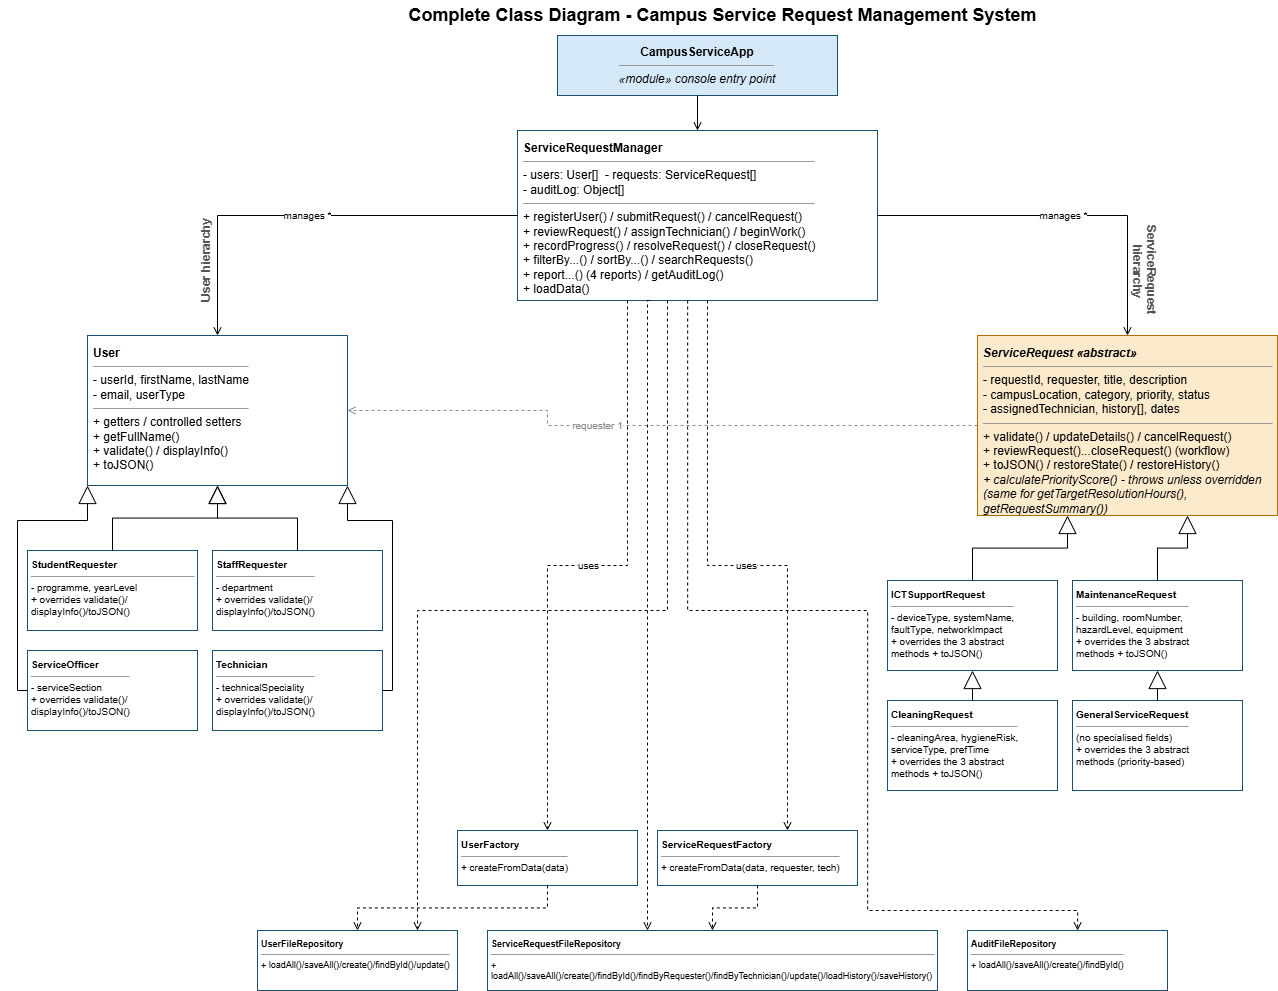

The diagram above was exported from draw.io. Its source (the exported page's mxGraphModel, read from the mxfile embedded in the PNG):
<mxGraphModel dx="1106" dy="737" grid="1" gridSize="10" guides="1" tooltips="1" connect="1" arrows="1" fold="1" page="1" pageScale="1" pageWidth="1450" pageHeight="1100" math="0" shadow="0">
  <root>
    <mxCell id="0" />
    <mxCell id="1" parent="0" />
    <mxCell id="title" parent="1" style="text;html=1;align=center;verticalAlign=middle;fontSize=18;fontStyle=1;" value="Complete Class Diagram - Campus Service Request Management System" vertex="1">
      <mxGeometry height="30" width="450" x="500" y="10" as="geometry" />
    </mxCell>
    <mxCell id="app" parent="1" style="rounded=0;whiteSpace=wrap;html=1;align=center;verticalAlign=middle;fillColor=#d6e9f8;strokeColor=#1b4f72;" value="&lt;b&gt;CampusServiceApp&lt;/b&gt;&lt;hr size=&quot;1&quot;/&gt;&lt;i&gt;«module» console entry point&lt;/i&gt;" vertex="1">
      <mxGeometry height="60" width="280" x="560" y="45" as="geometry" />
    </mxCell>
    <mxCell id="mgr" parent="1" style="rounded=0;whiteSpace=wrap;html=1;align=left;verticalAlign=top;spacing=6;fillColor=#ffffff;strokeColor=#1b4f72;" value="&lt;b&gt;ServiceRequestManager&lt;/b&gt;&lt;hr size=&quot;1&quot;/&gt;- users: User[]&amp;nbsp;&amp;nbsp;- requests: ServiceRequest[]&lt;br/&gt;- auditLog: Object[]&lt;hr size=&quot;1&quot;/&gt;+ registerUser() / submitRequest() / cancelRequest()&lt;br/&gt;+ reviewRequest() / assignTechnician() / beginWork()&lt;br/&gt;+ recordProgress() / resolveRequest() / closeRequest()&lt;br/&gt;+ filterBy...() / sortBy...() / searchRequests()&lt;br/&gt;+ report...() (4 reports) / getAuditLog()&lt;br/&gt;+ loadData()" vertex="1">
      <mxGeometry height="170" width="360" x="520" y="140" as="geometry" />
    </mxCell>
    <mxCell id="lblUserHier" parent="1" style="text;html=1;fontStyle=1;fontColor=#555555;align=center;rotation=270;" value="User hierarchy" vertex="1">
      <mxGeometry height="20" width="150" x="130" y="260" as="geometry" />
    </mxCell>
    <mxCell id="lblReqHier" parent="1" style="text;html=1;fontStyle=1;fontColor=#555555;align=center;rotation=90;" value="ServiceRequest&lt;div&gt;&amp;nbsp;hierarchy&lt;/div&gt;" vertex="1">
      <mxGeometry height="20" width="175" x="1070" y="270" as="geometry" />
    </mxCell>
    <mxCell id="user" parent="1" style="rounded=0;whiteSpace=wrap;html=1;align=left;verticalAlign=top;spacing=6;fillColor=#ffffff;strokeColor=#1b4f72;" value="&lt;b&gt;User&lt;/b&gt;&lt;hr size=&quot;1&quot;/&gt;- userId, firstName, lastName&lt;br/&gt;- email, userType&lt;hr size=&quot;1&quot;/&gt;+ getters / controlled setters&lt;br/&gt;+ getFullName()&lt;br/&gt;+ validate() / displayInfo()&lt;br/&gt;+ toJSON()" vertex="1">
      <mxGeometry height="150" width="260" x="90" y="345" as="geometry" />
    </mxCell>
    <mxCell id="studentReq" parent="1" style="rounded=0;whiteSpace=wrap;html=1;align=left;verticalAlign=top;spacing=4;fontSize=10;fillColor=#ffffff;strokeColor=#1b4f72;" value="&lt;b&gt;StudentRequester&lt;/b&gt;&lt;hr size=&quot;1&quot;&gt;- programme, yearLevel&lt;br&gt;+ overrides validate()/&amp;nbsp; &amp;nbsp; &amp;nbsp; displayInfo()/toJSON()" vertex="1">
      <mxGeometry height="80" width="170" x="30" y="560" as="geometry" />
    </mxCell>
    <mxCell id="staffReq" parent="1" style="rounded=0;whiteSpace=wrap;html=1;align=left;verticalAlign=top;spacing=4;fontSize=10;fillColor=#ffffff;strokeColor=#1b4f72;" value="&lt;b&gt;StaffRequester&lt;/b&gt;&lt;hr size=&quot;1&quot;/&gt;- department&lt;br/&gt;+ overrides validate()/&lt;br/&gt;displayInfo()/toJSON()" vertex="1">
      <mxGeometry height="80" width="170" x="215" y="560" as="geometry" />
    </mxCell>
    <mxCell id="svcOfficer" parent="1" style="rounded=0;whiteSpace=wrap;html=1;align=left;verticalAlign=top;spacing=4;fontSize=10;fillColor=#ffffff;strokeColor=#1b4f72;" value="&lt;b&gt;ServiceOfficer&lt;/b&gt;&lt;hr size=&quot;1&quot;/&gt;- serviceSection&lt;br/&gt;+ overrides validate()/&lt;br/&gt;displayInfo()/toJSON()" vertex="1">
      <mxGeometry height="80" width="170" x="30" y="660" as="geometry" />
    </mxCell>
    <mxCell id="technician" parent="1" style="rounded=0;whiteSpace=wrap;html=1;align=left;verticalAlign=top;spacing=4;fontSize=10;fillColor=#ffffff;strokeColor=#1b4f72;" value="&lt;b&gt;Technician&lt;/b&gt;&lt;hr size=&quot;1&quot;/&gt;- technicalSpeciality&lt;br/&gt;+ overrides validate()/&lt;br/&gt;displayInfo()/toJSON()" vertex="1">
      <mxGeometry height="80" width="170" x="215" y="660" as="geometry" />
    </mxCell>
    <mxCell id="svcReq" parent="1" style="rounded=0;whiteSpace=wrap;html=1;align=left;verticalAlign=top;spacing=6;fillColor=#fbeacb;strokeColor=#b06d00;" value="&lt;i&gt;&lt;b&gt;ServiceRequest «abstract»&lt;/b&gt;&lt;/i&gt;&lt;hr size=&quot;1&quot;/&gt;- requestId, requester, title, description&lt;br/&gt;- campusLocation, category, priority, status&lt;br/&gt;- assignedTechnician, history[], dates&lt;hr size=&quot;1&quot;/&gt;+ validate() / updateDetails() / cancelRequest()&lt;br/&gt;+ reviewRequest()...closeRequest() (workflow)&lt;br/&gt;+ toJSON() / restoreState() / restoreHistory()&lt;br/&gt;&lt;i&gt;+ calculatePriorityScore() - throws unless overridden&lt;br/&gt;(same for getTargetResolutionHours(), getRequestSummary())&lt;/i&gt;" vertex="1">
      <mxGeometry height="180" width="300" x="980" y="345" as="geometry" />
    </mxCell>
    <mxCell id="ict" parent="1" style="rounded=0;whiteSpace=wrap;html=1;align=left;verticalAlign=top;spacing=4;fontSize=10;fillColor=#ffffff;strokeColor=#1b4f72;" value="&lt;b&gt;ICTSupportRequest&lt;/b&gt;&lt;hr size=&quot;1&quot;/&gt;- deviceType, systemName,&lt;br/&gt;faultType, networkImpact&lt;br/&gt;+ overrides the 3 abstract&lt;br/&gt;methods + toJSON()" vertex="1">
      <mxGeometry height="90" width="170" x="890" y="590" as="geometry" />
    </mxCell>
    <mxCell id="maint" parent="1" style="rounded=0;whiteSpace=wrap;html=1;align=left;verticalAlign=top;spacing=4;fontSize=10;fillColor=#ffffff;strokeColor=#1b4f72;" value="&lt;b&gt;MaintenanceRequest&lt;/b&gt;&lt;hr size=&quot;1&quot;/&gt;- building, roomNumber,&lt;br/&gt;hazardLevel, equipment&lt;br/&gt;+ overrides the 3 abstract&lt;br/&gt;methods + toJSON()" vertex="1">
      <mxGeometry height="90" width="170" x="1075" y="590" as="geometry" />
    </mxCell>
    <mxCell id="clean" parent="1" style="rounded=0;whiteSpace=wrap;html=1;align=left;verticalAlign=top;spacing=4;fontSize=10;fillColor=#ffffff;strokeColor=#1b4f72;" value="&lt;b&gt;CleaningRequest&lt;/b&gt;&lt;hr size=&quot;1&quot;/&gt;- cleaningArea, hygieneRisk,&lt;br/&gt;serviceType, prefTime&lt;br/&gt;+ overrides the 3 abstract&lt;br/&gt;methods + toJSON()" vertex="1">
      <mxGeometry height="90" width="170" x="890" y="710" as="geometry" />
    </mxCell>
    <mxCell id="general" parent="1" style="rounded=0;whiteSpace=wrap;html=1;align=left;verticalAlign=top;spacing=4;fontSize=10;fillColor=#ffffff;strokeColor=#1b4f72;" value="&lt;b&gt;GeneralServiceRequest&lt;/b&gt;&lt;hr size=&quot;1&quot;/&gt;(no specialised fields)&lt;br/&gt;+ overrides the 3 abstract&lt;br/&gt;methods (priority-based)" vertex="1">
      <mxGeometry height="90" width="170" x="1075" y="710" as="geometry" />
    </mxCell>
    <mxCell id="userFactory" parent="1" style="rounded=0;whiteSpace=wrap;html=1;align=left;verticalAlign=top;spacing=4;fontSize=10;fillColor=#ffffff;strokeColor=#1b4f72;" value="&lt;b&gt;UserFactory&lt;/b&gt;&lt;hr size=&quot;1&quot;/&gt;+ createFromData(data)" vertex="1">
      <mxGeometry height="55" width="180" x="460" y="840" as="geometry" />
    </mxCell>
    <mxCell id="reqFactory" parent="1" style="rounded=0;whiteSpace=wrap;html=1;align=left;verticalAlign=top;spacing=4;fontSize=10;fillColor=#ffffff;strokeColor=#1b4f72;" value="&lt;b&gt;ServiceRequestFactory&lt;/b&gt;&lt;hr size=&quot;1&quot;/&gt;+ createFromData(data, requester, tech)" vertex="1">
      <mxGeometry height="55" width="200" x="660" y="840" as="geometry" />
    </mxCell>
    <mxCell id="userRepo" parent="1" style="rounded=0;whiteSpace=wrap;html=1;align=left;verticalAlign=top;spacing=4;fontSize=9;fillColor=#ffffff;strokeColor=#1b4f72;" value="&lt;b&gt;UserFileRepository&lt;/b&gt;&lt;hr size=&quot;1&quot;/&gt;+ loadAll()/saveAll()/create()/findById()/update()" vertex="1">
      <mxGeometry height="60" width="200" x="260" y="940" as="geometry" />
    </mxCell>
    <mxCell id="reqRepo" parent="1" style="rounded=0;whiteSpace=wrap;html=1;align=left;verticalAlign=top;spacing=4;fontSize=9;fillColor=#ffffff;strokeColor=#1b4f72;" value="&lt;b&gt;ServiceRequestFileRepository&lt;/b&gt;&lt;hr size=&quot;1&quot;/&gt;+ loadAll()/saveAll()/create()/findById()/findByRequester()/findByTechnician()/update()/loadHistory()/saveHistory()" vertex="1">
      <mxGeometry height="60" width="450" x="490" y="940" as="geometry" />
    </mxCell>
    <mxCell id="auditRepo" parent="1" style="rounded=0;whiteSpace=wrap;html=1;align=left;verticalAlign=top;spacing=4;fontSize=9;fillColor=#ffffff;strokeColor=#1b4f72;" value="&lt;b&gt;AuditFileRepository&lt;/b&gt;&lt;hr size=&quot;1&quot;/&gt;+ loadAll()/saveAll()/create()/findById()" vertex="1">
      <mxGeometry height="60" width="200" x="970" y="940" as="geometry" />
    </mxCell>
    <mxCell id="e1" edge="1" parent="1" source="studentReq" style="edgeStyle=orthogonalEdgeStyle;rounded=0;html=1;endArrow=block;endFill=0;endSize=16;exitX=0.5;exitY=0;entryX=0.5;entryY=1;" target="user">
      <mxGeometry relative="1" as="geometry" />
    </mxCell>
    <mxCell id="e2" edge="1" parent="1" source="staffReq" style="edgeStyle=orthogonalEdgeStyle;rounded=0;html=1;endArrow=block;endFill=0;endSize=16;exitX=0.5;exitY=0;entryX=0.5;entryY=1;" target="user">
      <mxGeometry relative="1" as="geometry" />
    </mxCell>
    <mxCell id="e3" edge="1" parent="1" source="svcOfficer" style="edgeStyle=orthogonalEdgeStyle;rounded=0;html=1;endArrow=block;endFill=0;endSize=16;exitX=0;exitY=0.5;entryX=0;entryY=1;" target="user">
      <mxGeometry relative="1" as="geometry">
        <Array as="points">
          <mxPoint x="20" y="700" />
          <mxPoint x="20" y="530" />
          <mxPoint x="90" y="530" />
        </Array>
      </mxGeometry>
    </mxCell>
    <mxCell id="e4" edge="1" parent="1" source="technician" style="edgeStyle=orthogonalEdgeStyle;rounded=0;html=1;endArrow=block;endFill=0;endSize=16;exitX=1;exitY=0.5;entryX=1;entryY=1;" target="user">
      <mxGeometry relative="1" as="geometry">
        <Array as="points">
          <mxPoint x="395" y="700" />
          <mxPoint x="395" y="530" />
          <mxPoint x="350" y="530" />
        </Array>
      </mxGeometry>
    </mxCell>
    <mxCell id="e5" edge="1" parent="1" source="ict" style="edgeStyle=orthogonalEdgeStyle;rounded=0;html=1;endArrow=block;endFill=0;endSize=16;exitX=0.5;exitY=0;entryX=0.3;entryY=1;" target="svcReq">
      <mxGeometry relative="1" as="geometry" />
    </mxCell>
    <mxCell id="e6" edge="1" parent="1" source="maint" style="edgeStyle=orthogonalEdgeStyle;rounded=0;html=1;endArrow=block;endFill=0;endSize=16;exitX=0.5;exitY=0;entryX=0.7;entryY=1;" target="svcReq">
      <mxGeometry relative="1" as="geometry" />
    </mxCell>
    <mxCell id="e7" edge="1" parent="1" source="clean" style="edgeStyle=orthogonalEdgeStyle;rounded=0;html=1;endArrow=block;endFill=0;endSize=16;" target="ict">
      <mxGeometry relative="1" as="geometry" />
    </mxCell>
    <mxCell id="e8" edge="1" parent="1" source="general" style="edgeStyle=orthogonalEdgeStyle;rounded=0;html=1;endArrow=block;endFill=0;endSize=16;" target="maint">
      <mxGeometry relative="1" as="geometry" />
    </mxCell>
    <mxCell id="e9" edge="1" parent="1" source="mgr" style="edgeStyle=orthogonalEdgeStyle;rounded=0;html=1;endArrow=open;endFill=0;fontSize=10;" target="user" value="manages *">
      <mxGeometry relative="1" as="geometry" />
    </mxCell>
    <mxCell id="e10" edge="1" parent="1" source="mgr" style="edgeStyle=orthogonalEdgeStyle;rounded=0;html=1;endArrow=open;endFill=0;fontSize=10;" target="svcReq" value="manages *">
      <mxGeometry relative="1" as="geometry" />
    </mxCell>
    <mxCell id="e11" edge="1" parent="1" source="svcReq" style="edgeStyle=orthogonalEdgeStyle;rounded=0;html=1;dashed=1;endArrow=open;endFill=0;fontSize=10;strokeColor=#888888;fontColor=#888888;" target="user" value="requester 1">
      <mxGeometry relative="1" x="0.1783" as="geometry">
        <mxPoint as="offset" />
        <Array as="points">
          <mxPoint x="550" y="435" />
          <mxPoint x="550" y="420" />
        </Array>
      </mxGeometry>
    </mxCell>
    <mxCell id="e12" edge="1" parent="1" source="mgr" style="edgeStyle=orthogonalEdgeStyle;rounded=0;html=1;dashed=1;endArrow=open;endFill=0;fontSize=10;" target="userFactory" value="uses">
      <mxGeometry relative="1" as="geometry">
        <Array as="points">
          <mxPoint x="630" y="575" />
          <mxPoint x="550" y="575" />
        </Array>
      </mxGeometry>
    </mxCell>
    <mxCell id="e13" edge="1" parent="1" source="mgr" style="edgeStyle=orthogonalEdgeStyle;rounded=0;html=1;dashed=1;endArrow=open;endFill=0;fontSize=10;" target="reqFactory" value="uses">
      <mxGeometry relative="1" as="geometry">
        <Array as="points">
          <mxPoint x="710" y="575" />
          <mxPoint x="790" y="575" />
        </Array>
      </mxGeometry>
    </mxCell>
    <mxCell id="e14" edge="1" parent="1" source="userFactory" style="edgeStyle=orthogonalEdgeStyle;rounded=0;html=1;dashed=1;endArrow=open;endFill=0;" target="userRepo">
      <mxGeometry relative="1" as="geometry" />
    </mxCell>
    <mxCell id="e15" edge="1" parent="1" source="reqFactory" style="edgeStyle=orthogonalEdgeStyle;rounded=0;html=1;dashed=1;endArrow=open;endFill=0;" target="reqRepo">
      <mxGeometry relative="1" as="geometry" />
    </mxCell>
    <mxCell id="e16" edge="1" parent="1" source="mgr" style="edgeStyle=orthogonalEdgeStyle;rounded=0;html=1;dashed=1;endArrow=open;endFill=0;" target="userRepo">
      <mxGeometry relative="1" as="geometry">
        <Array as="points">
          <mxPoint x="670.02" y="620" />
          <mxPoint x="420.02" y="620" />
        </Array>
      </mxGeometry>
    </mxCell>
    <mxCell id="e17" edge="1" parent="1" style="edgeStyle=orthogonalEdgeStyle;rounded=0;html=1;dashed=1;endArrow=open;endFill=0;">
      <mxGeometry relative="1" as="geometry">
        <Array as="points">
          <mxPoint x="650.01" y="310" />
          <mxPoint x="650.01" y="940" />
        </Array>
        <mxPoint x="652" y="310" as="sourcePoint" />
        <mxPoint x="650.01" y="940" as="targetPoint" />
      </mxGeometry>
    </mxCell>
    <mxCell id="e18" edge="1" parent="1" source="mgr" style="edgeStyle=orthogonalEdgeStyle;rounded=0;html=1;dashed=1;endArrow=open;endFill=0;" target="auditRepo">
      <mxGeometry relative="1" as="geometry">
        <Array as="points">
          <mxPoint x="690.08" y="620" />
          <mxPoint x="870.08" y="620" />
          <mxPoint x="870.08" y="920" />
          <mxPoint x="1080.08" y="920" />
        </Array>
      </mxGeometry>
    </mxCell>
    <mxCell id="e19" edge="1" parent="1" source="app" style="edgeStyle=orthogonalEdgeStyle;rounded=0;html=1;endArrow=open;endFill=0;" target="mgr">
      <mxGeometry relative="1" as="geometry" />
    </mxCell>
  </root>
</mxGraphModel>